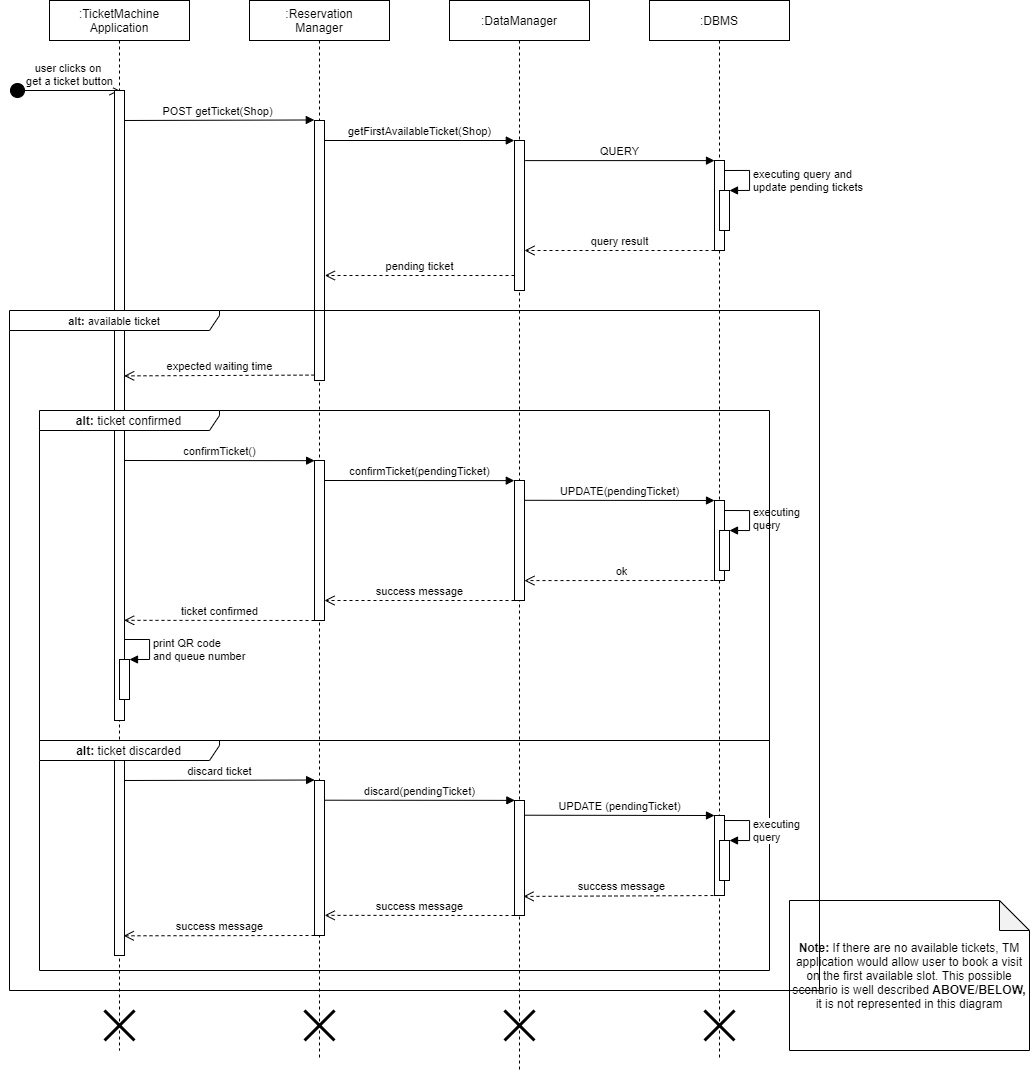

The diagram above was exported from draw.io. Its source (the exported page's mxGraphModel, read from the mxfile embedded in the PNG):
<mxGraphModel dx="1221" dy="682" grid="1" gridSize="10" guides="1" tooltips="1" connect="1" arrows="1" fold="1" page="1" pageScale="1" pageWidth="827" pageHeight="1169" math="0" shadow="0">
  <root>
    <mxCell id="0" />
    <mxCell id="1" parent="0" />
    <mxCell id="TXoyTRB6cQ5aZvN8niQC-3" value=":Reservation&lt;br&gt;Manager" style="shape=umlLifeline;perimeter=lifelinePerimeter;whiteSpace=wrap;html=1;container=1;collapsible=0;recursiveResize=0;outlineConnect=0;" parent="1" vertex="1">
      <mxGeometry x="250" y="45" width="140" height="1060" as="geometry" />
    </mxCell>
    <mxCell id="TXoyTRB6cQ5aZvN8niQC-36" value="" style="shape=umlDestroy;whiteSpace=wrap;html=1;strokeWidth=3;" parent="TXoyTRB6cQ5aZvN8niQC-3" vertex="1">
      <mxGeometry x="55" y="1010" width="30" height="30" as="geometry" />
    </mxCell>
    <mxCell id="TXoyTRB6cQ5aZvN8niQC-4" value=":TicketMachine&lt;br&gt;Application" style="shape=umlLifeline;perimeter=lifelinePerimeter;whiteSpace=wrap;html=1;container=1;collapsible=0;recursiveResize=0;outlineConnect=0;" parent="1" vertex="1">
      <mxGeometry x="50" y="45" width="140" height="1050" as="geometry" />
    </mxCell>
    <mxCell id="TXoyTRB6cQ5aZvN8niQC-35" value="" style="shape=umlDestroy;whiteSpace=wrap;html=1;strokeWidth=3;" parent="TXoyTRB6cQ5aZvN8niQC-4" vertex="1">
      <mxGeometry x="55" y="1010" width="30" height="30" as="geometry" />
    </mxCell>
    <mxCell id="TXoyTRB6cQ5aZvN8niQC-5" value=":DataManager" style="shape=umlLifeline;perimeter=lifelinePerimeter;whiteSpace=wrap;html=1;container=1;collapsible=0;recursiveResize=0;outlineConnect=0;" parent="1" vertex="1">
      <mxGeometry x="450" y="45" width="140" height="1070" as="geometry" />
    </mxCell>
    <mxCell id="TXoyTRB6cQ5aZvN8niQC-37" value="" style="shape=umlDestroy;whiteSpace=wrap;html=1;strokeWidth=3;" parent="TXoyTRB6cQ5aZvN8niQC-5" vertex="1">
      <mxGeometry x="55" y="1010" width="30" height="30" as="geometry" />
    </mxCell>
    <mxCell id="TXoyTRB6cQ5aZvN8niQC-6" value=":DBMS" style="shape=umlLifeline;perimeter=lifelinePerimeter;whiteSpace=wrap;html=1;container=1;collapsible=0;recursiveResize=0;outlineConnect=0;" parent="1" vertex="1">
      <mxGeometry x="650" y="45" width="140" height="1060" as="geometry" />
    </mxCell>
    <mxCell id="TXoyTRB6cQ5aZvN8niQC-38" value="" style="shape=umlDestroy;whiteSpace=wrap;html=1;strokeWidth=3;" parent="TXoyTRB6cQ5aZvN8niQC-6" vertex="1">
      <mxGeometry x="55" y="1010" width="30" height="30" as="geometry" />
    </mxCell>
    <mxCell id="TXoyTRB6cQ5aZvN8niQC-7" value="user clicks on&amp;nbsp;&lt;br&gt;get a ticket button" style="html=1;verticalAlign=bottom;startArrow=circle;startFill=1;endArrow=open;startSize=6;endSize=8;" parent="1" edge="1">
      <mxGeometry x="0.0909" width="80" relative="1" as="geometry">
        <mxPoint x="10" y="135" as="sourcePoint" />
        <mxPoint x="120" y="135" as="targetPoint" />
        <mxPoint as="offset" />
      </mxGeometry>
    </mxCell>
    <mxCell id="TXoyTRB6cQ5aZvN8niQC-8" value="POST getTicket(Shop)" style="html=1;verticalAlign=bottom;endArrow=block;entryX=-0.02;entryY=-0.002;entryDx=0;entryDy=0;entryPerimeter=0;" parent="1" target="TXoyTRB6cQ5aZvN8niQC-13" edge="1">
      <mxGeometry width="80" relative="1" as="geometry">
        <mxPoint x="120" y="165" as="sourcePoint" />
        <mxPoint x="200" y="165" as="targetPoint" />
      </mxGeometry>
    </mxCell>
    <mxCell id="TXoyTRB6cQ5aZvN8niQC-9" value="getFirstAvailableTicket(Shop)" style="html=1;verticalAlign=bottom;endArrow=block;entryX=-0.02;entryY=0;entryDx=0;entryDy=0;entryPerimeter=0;" parent="1" target="TXoyTRB6cQ5aZvN8niQC-12" edge="1">
      <mxGeometry width="80" relative="1" as="geometry">
        <mxPoint x="325" y="185" as="sourcePoint" />
        <mxPoint x="405" y="185" as="targetPoint" />
      </mxGeometry>
    </mxCell>
    <mxCell id="TXoyTRB6cQ5aZvN8niQC-10" value="QUERY" style="html=1;verticalAlign=bottom;endArrow=block;exitX=1.073;exitY=0.134;exitDx=0;exitDy=0;exitPerimeter=0;" parent="1" source="TXoyTRB6cQ5aZvN8niQC-12" target="TXoyTRB6cQ5aZvN8niQC-11" edge="1">
      <mxGeometry width="80" relative="1" as="geometry">
        <mxPoint x="590" y="205.00000000000006" as="sourcePoint" />
        <mxPoint x="670" y="205.00000000000006" as="targetPoint" />
      </mxGeometry>
    </mxCell>
    <mxCell id="TXoyTRB6cQ5aZvN8niQC-11" value="" style="html=1;points=[];perimeter=orthogonalPerimeter;" parent="1" vertex="1">
      <mxGeometry x="715" y="205" width="10" height="90" as="geometry" />
    </mxCell>
    <mxCell id="TXoyTRB6cQ5aZvN8niQC-12" value="" style="html=1;points=[];perimeter=orthogonalPerimeter;" parent="1" vertex="1">
      <mxGeometry x="515" y="185" width="10" height="150" as="geometry" />
    </mxCell>
    <mxCell id="TXoyTRB6cQ5aZvN8niQC-13" value="" style="html=1;points=[];perimeter=orthogonalPerimeter;" parent="1" vertex="1">
      <mxGeometry x="315" y="165" width="10" height="260" as="geometry" />
    </mxCell>
    <mxCell id="TXoyTRB6cQ5aZvN8niQC-14" value="" style="html=1;points=[];perimeter=orthogonalPerimeter;" parent="1" vertex="1">
      <mxGeometry x="115" y="135" width="10" height="630" as="geometry" />
    </mxCell>
    <mxCell id="TXoyTRB6cQ5aZvN8niQC-15" value="" style="html=1;points=[];perimeter=orthogonalPerimeter;" parent="1" vertex="1">
      <mxGeometry x="720" y="235" width="10" height="40" as="geometry" />
    </mxCell>
    <mxCell id="TXoyTRB6cQ5aZvN8niQC-16" value="executing query and&lt;br&gt;update pending tickets" style="edgeStyle=orthogonalEdgeStyle;html=1;align=left;spacingLeft=2;endArrow=block;rounded=0;entryX=1;entryY=0;" parent="1" target="TXoyTRB6cQ5aZvN8niQC-15" edge="1">
      <mxGeometry x="0.0769" relative="1" as="geometry">
        <mxPoint x="725" y="215" as="sourcePoint" />
        <Array as="points">
          <mxPoint x="750" y="215" />
        </Array>
        <mxPoint as="offset" />
      </mxGeometry>
    </mxCell>
    <mxCell id="TXoyTRB6cQ5aZvN8niQC-17" value="query result" style="html=1;verticalAlign=bottom;endArrow=open;dashed=1;endSize=8;" parent="1" edge="1">
      <mxGeometry relative="1" as="geometry">
        <mxPoint x="715" y="295" as="sourcePoint" />
        <mxPoint x="525" y="295" as="targetPoint" />
      </mxGeometry>
    </mxCell>
    <mxCell id="TXoyTRB6cQ5aZvN8niQC-18" value="pending ticket" style="html=1;verticalAlign=bottom;endArrow=open;dashed=1;endSize=8;" parent="1" edge="1">
      <mxGeometry relative="1" as="geometry">
        <mxPoint x="515" y="320" as="sourcePoint" />
        <mxPoint x="325.36577181208054" y="320" as="targetPoint" />
      </mxGeometry>
    </mxCell>
    <mxCell id="TXoyTRB6cQ5aZvN8niQC-23" value="confirmTicket(pendingTicket)" style="html=1;verticalAlign=bottom;endArrow=block;entryX=-0.02;entryY=0.001;entryDx=0;entryDy=0;entryPerimeter=0;" parent="1" target="TXoyTRB6cQ5aZvN8niQC-24" edge="1">
      <mxGeometry width="80" relative="1" as="geometry">
        <mxPoint x="325" y="525" as="sourcePoint" />
        <mxPoint x="465" y="525" as="targetPoint" />
      </mxGeometry>
    </mxCell>
    <mxCell id="TXoyTRB6cQ5aZvN8niQC-24" value="" style="html=1;points=[];perimeter=orthogonalPerimeter;" parent="1" vertex="1">
      <mxGeometry x="515" y="525" width="10" height="120" as="geometry" />
    </mxCell>
    <mxCell id="TXoyTRB6cQ5aZvN8niQC-25" value="UPDATE(pendingTicket)" style="html=1;verticalAlign=bottom;endArrow=block;exitX=1.02;exitY=0.165;exitDx=0;exitDy=0;exitPerimeter=0;" parent="1" source="TXoyTRB6cQ5aZvN8niQC-24" target="TXoyTRB6cQ5aZvN8niQC-26" edge="1">
      <mxGeometry width="80" relative="1" as="geometry">
        <mxPoint x="570" y="545" as="sourcePoint" />
        <mxPoint x="650" y="545" as="targetPoint" />
      </mxGeometry>
    </mxCell>
    <mxCell id="TXoyTRB6cQ5aZvN8niQC-26" value="" style="html=1;points=[];perimeter=orthogonalPerimeter;" parent="1" vertex="1">
      <mxGeometry x="715" y="545" width="10" height="80" as="geometry" />
    </mxCell>
    <mxCell id="TXoyTRB6cQ5aZvN8niQC-27" value="" style="html=1;points=[];perimeter=orthogonalPerimeter;" parent="1" vertex="1">
      <mxGeometry x="720" y="575" width="10" height="40" as="geometry" />
    </mxCell>
    <mxCell id="TXoyTRB6cQ5aZvN8niQC-28" value="executing&lt;br&gt;query" style="edgeStyle=orthogonalEdgeStyle;html=1;align=left;spacingLeft=2;endArrow=block;rounded=0;entryX=1;entryY=0;" parent="1" target="TXoyTRB6cQ5aZvN8niQC-27" edge="1">
      <mxGeometry relative="1" as="geometry">
        <mxPoint x="725" y="555" as="sourcePoint" />
        <Array as="points">
          <mxPoint x="750" y="555" />
        </Array>
      </mxGeometry>
    </mxCell>
    <mxCell id="TXoyTRB6cQ5aZvN8niQC-29" value="ok" style="html=1;verticalAlign=bottom;endArrow=open;dashed=1;endSize=8;entryX=0.993;entryY=0.834;entryDx=0;entryDy=0;entryPerimeter=0;" parent="1" target="TXoyTRB6cQ5aZvN8niQC-24" edge="1">
      <mxGeometry relative="1" as="geometry">
        <mxPoint x="720" y="625" as="sourcePoint" />
        <mxPoint x="640" y="625" as="targetPoint" />
      </mxGeometry>
    </mxCell>
    <mxCell id="TXoyTRB6cQ5aZvN8niQC-30" value="success message" style="html=1;verticalAlign=bottom;endArrow=open;dashed=1;endSize=8;" parent="1" target="TXoyTRB6cQ5aZvN8niQC-44" edge="1">
      <mxGeometry relative="1" as="geometry">
        <mxPoint x="515" y="645" as="sourcePoint" />
        <mxPoint x="435" y="645" as="targetPoint" />
        <mxPoint as="offset" />
      </mxGeometry>
    </mxCell>
    <mxCell id="TXoyTRB6cQ5aZvN8niQC-31" value="ticket confirmed" style="html=1;verticalAlign=bottom;endArrow=open;dashed=1;endSize=8;entryX=0.967;entryY=0.841;entryDx=0;entryDy=0;entryPerimeter=0;" parent="1" target="TXoyTRB6cQ5aZvN8niQC-14" edge="1">
      <mxGeometry relative="1" as="geometry">
        <mxPoint x="315" y="665" as="sourcePoint" />
        <mxPoint x="235" y="665" as="targetPoint" />
      </mxGeometry>
    </mxCell>
    <mxCell id="TXoyTRB6cQ5aZvN8niQC-32" value="" style="html=1;points=[];perimeter=orthogonalPerimeter;" parent="1" vertex="1">
      <mxGeometry x="120" y="704" width="10" height="40" as="geometry" />
    </mxCell>
    <mxCell id="TXoyTRB6cQ5aZvN8niQC-33" value="print QR code&lt;br&gt;and queue number" style="edgeStyle=orthogonalEdgeStyle;html=1;align=left;spacingLeft=2;endArrow=block;rounded=0;entryX=1;entryY=0;" parent="1" target="TXoyTRB6cQ5aZvN8niQC-32" edge="1">
      <mxGeometry x="0.0769" relative="1" as="geometry">
        <mxPoint x="125" y="684" as="sourcePoint" />
        <Array as="points">
          <mxPoint x="150" y="684" />
        </Array>
        <mxPoint as="offset" />
      </mxGeometry>
    </mxCell>
    <mxCell id="TXoyTRB6cQ5aZvN8niQC-34" value="&lt;div&gt;&lt;b&gt;Note: &lt;/b&gt;&lt;span&gt;If there are no available tickets, TM application would allow user to book a visit on the first available slot. This possible scenario is well described &lt;/span&gt;&lt;b&gt;ABOVE/BELOW, &lt;/b&gt;&lt;span&gt;it is&amp;nbsp;not represented in this diagram&lt;/span&gt;&lt;/div&gt;" style="shape=note;whiteSpace=wrap;html=1;backgroundOutline=1;darkOpacity=0.05;align=center;" parent="1" vertex="1">
      <mxGeometry x="790" y="945" width="240" height="150" as="geometry" />
    </mxCell>
    <mxCell id="TXoyTRB6cQ5aZvN8niQC-40" value="expected waiting time" style="html=1;verticalAlign=bottom;endArrow=open;dashed=1;endSize=8;entryX=0.967;entryY=0.453;entryDx=0;entryDy=0;entryPerimeter=0;" parent="1" target="TXoyTRB6cQ5aZvN8niQC-14" edge="1">
      <mxGeometry relative="1" as="geometry">
        <mxPoint x="315" y="419.58" as="sourcePoint" />
        <mxPoint x="235" y="419.58" as="targetPoint" />
      </mxGeometry>
    </mxCell>
    <mxCell id="TXoyTRB6cQ5aZvN8niQC-43" value="confirmTicket()" style="html=1;verticalAlign=bottom;endArrow=block;entryX=0.013;entryY=0.001;entryDx=0;entryDy=0;entryPerimeter=0;" parent="1" target="TXoyTRB6cQ5aZvN8niQC-44" edge="1">
      <mxGeometry width="80" relative="1" as="geometry">
        <mxPoint x="125" y="505" as="sourcePoint" />
        <mxPoint x="205" y="505" as="targetPoint" />
      </mxGeometry>
    </mxCell>
    <mxCell id="TXoyTRB6cQ5aZvN8niQC-44" value="" style="html=1;points=[];perimeter=orthogonalPerimeter;" parent="1" vertex="1">
      <mxGeometry x="315" y="505" width="10" height="160" as="geometry" />
    </mxCell>
    <mxCell id="TXoyTRB6cQ5aZvN8niQC-46" value="&lt;b&gt;alt: &lt;/b&gt;ticket discarded" style="shape=umlFrame;whiteSpace=wrap;html=1;width=180;height=20;" parent="1" vertex="1">
      <mxGeometry x="40" y="785" width="730" height="230" as="geometry" />
    </mxCell>
    <mxCell id="TXoyTRB6cQ5aZvN8niQC-47" value="" style="html=1;points=[];perimeter=orthogonalPerimeter;" parent="1" vertex="1">
      <mxGeometry x="115" y="805" width="10" height="195" as="geometry" />
    </mxCell>
    <mxCell id="TXoyTRB6cQ5aZvN8niQC-48" value="discard ticket" style="html=1;verticalAlign=bottom;endArrow=block;entryX=0.011;entryY=-0.003;entryDx=0;entryDy=0;entryPerimeter=0;" parent="1" target="TXoyTRB6cQ5aZvN8niQC-49" edge="1">
      <mxGeometry width="80" relative="1" as="geometry">
        <mxPoint x="125" y="825" as="sourcePoint" />
        <mxPoint x="205" y="825" as="targetPoint" />
      </mxGeometry>
    </mxCell>
    <mxCell id="TXoyTRB6cQ5aZvN8niQC-49" value="" style="html=1;points=[];perimeter=orthogonalPerimeter;" parent="1" vertex="1">
      <mxGeometry x="315" y="825" width="10" height="155" as="geometry" />
    </mxCell>
    <mxCell id="TXoyTRB6cQ5aZvN8niQC-50" value="discard(pendingTicket)" style="html=1;verticalAlign=bottom;endArrow=block;entryX=0.033;entryY=-0.001;entryDx=0;entryDy=0;entryPerimeter=0;" parent="1" target="TXoyTRB6cQ5aZvN8niQC-51" edge="1">
      <mxGeometry width="80" relative="1" as="geometry">
        <mxPoint x="325" y="844.71" as="sourcePoint" />
        <mxPoint x="405" y="844.71" as="targetPoint" />
      </mxGeometry>
    </mxCell>
    <mxCell id="TXoyTRB6cQ5aZvN8niQC-51" value="" style="html=1;points=[];perimeter=orthogonalPerimeter;" parent="1" vertex="1">
      <mxGeometry x="515" y="845" width="10" height="115" as="geometry" />
    </mxCell>
    <mxCell id="TXoyTRB6cQ5aZvN8niQC-52" value="UPDATE (pendingTicket)" style="html=1;verticalAlign=bottom;endArrow=block;" parent="1" target="TXoyTRB6cQ5aZvN8niQC-53" edge="1">
      <mxGeometry width="80" relative="1" as="geometry">
        <mxPoint x="525" y="859.7100000000003" as="sourcePoint" />
        <mxPoint x="605" y="859.7100000000003" as="targetPoint" />
      </mxGeometry>
    </mxCell>
    <mxCell id="TXoyTRB6cQ5aZvN8niQC-53" value="" style="html=1;points=[];perimeter=orthogonalPerimeter;" parent="1" vertex="1">
      <mxGeometry x="715" y="860" width="10" height="80" as="geometry" />
    </mxCell>
    <mxCell id="TXoyTRB6cQ5aZvN8niQC-54" value="" style="html=1;points=[];perimeter=orthogonalPerimeter;" parent="1" vertex="1">
      <mxGeometry x="720" y="885" width="10" height="40" as="geometry" />
    </mxCell>
    <mxCell id="TXoyTRB6cQ5aZvN8niQC-55" value="executing&lt;br&gt;query" style="edgeStyle=orthogonalEdgeStyle;html=1;align=left;spacingLeft=2;endArrow=block;rounded=0;entryX=1;entryY=0;" parent="1" target="TXoyTRB6cQ5aZvN8niQC-54" edge="1">
      <mxGeometry x="0.0769" relative="1" as="geometry">
        <mxPoint x="725" y="865" as="sourcePoint" />
        <Array as="points">
          <mxPoint x="750" y="865" />
        </Array>
        <mxPoint as="offset" />
      </mxGeometry>
    </mxCell>
    <mxCell id="TXoyTRB6cQ5aZvN8niQC-56" value="success message" style="html=1;verticalAlign=bottom;endArrow=open;dashed=1;endSize=8;entryX=0.9;entryY=0.834;entryDx=0;entryDy=0;entryPerimeter=0;" parent="1" target="TXoyTRB6cQ5aZvN8niQC-51" edge="1">
      <mxGeometry relative="1" as="geometry">
        <mxPoint x="720" y="940" as="sourcePoint" />
        <mxPoint x="640" y="940" as="targetPoint" />
        <mxPoint as="offset" />
      </mxGeometry>
    </mxCell>
    <mxCell id="TXoyTRB6cQ5aZvN8niQC-57" value="success message" style="html=1;verticalAlign=bottom;endArrow=open;dashed=1;endSize=8;entryX=1.021;entryY=0.87;entryDx=0;entryDy=0;entryPerimeter=0;" parent="1" target="TXoyTRB6cQ5aZvN8niQC-49" edge="1">
      <mxGeometry relative="1" as="geometry">
        <mxPoint x="515" y="960" as="sourcePoint" />
        <mxPoint x="324" y="964" as="targetPoint" />
      </mxGeometry>
    </mxCell>
    <mxCell id="TXoyTRB6cQ5aZvN8niQC-58" value="success message" style="html=1;verticalAlign=bottom;endArrow=open;dashed=1;endSize=8;entryX=0.921;entryY=0.899;entryDx=0;entryDy=0;entryPerimeter=0;" parent="1" target="TXoyTRB6cQ5aZvN8niQC-47" edge="1">
      <mxGeometry relative="1" as="geometry">
        <mxPoint x="315" y="980" as="sourcePoint" />
        <mxPoint x="235" y="980" as="targetPoint" />
      </mxGeometry>
    </mxCell>
    <mxCell id="TXoyTRB6cQ5aZvN8niQC-42" value="&lt;b&gt;alt: &lt;/b&gt;ticket confirmed" style="shape=umlFrame;whiteSpace=wrap;html=1;width=180;height=20;" parent="1" vertex="1">
      <mxGeometry x="40" y="455" width="730" height="330" as="geometry" />
    </mxCell>
    <mxCell id="TXoyTRB6cQ5aZvN8niQC-22" value="&lt;font style=&quot;font-size: 11px&quot;&gt;&lt;b&gt;alt: &lt;/b&gt;available ticket&lt;/font&gt;" style="shape=umlFrame;whiteSpace=wrap;html=1;width=210;height=20;" parent="1" vertex="1">
      <mxGeometry x="10" y="355" width="810" height="680" as="geometry" />
    </mxCell>
  </root>
</mxGraphModel>